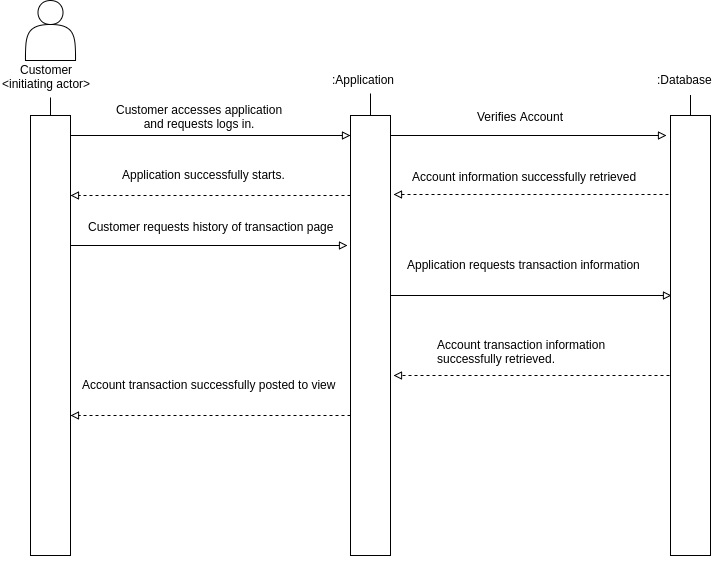

The diagram above was exported from draw.io. Its source (the exported page's mxGraphModel, read from the mxfile embedded in the PNG):
<mxGraphModel dx="872" dy="400" grid="1" gridSize="10" guides="1" tooltips="1" connect="1" arrows="1" fold="1" page="1" pageScale="1" pageWidth="850" pageHeight="1100" math="0" shadow="0">
  <root>
    <mxCell id="0" />
    <mxCell id="1" parent="0" />
    <mxCell id="2" value="" style="shape=actor;whiteSpace=wrap;html=1;" vertex="1" parent="1">
      <mxGeometry x="275" y="45" width="50" height="60" as="geometry" />
    </mxCell>
    <mxCell id="12" style="edgeStyle=orthogonalEdgeStyle;rounded=0;html=1;jettySize=auto;orthogonalLoop=1;entryX=0.5;entryY=0;endArrow=none;endFill=0;exitX=0.5;exitY=1.233;exitPerimeter=0;" edge="1" parent="1" source="5" target="8">
      <mxGeometry relative="1" as="geometry">
        <mxPoint x="330" y="180" as="targetPoint" />
        <Array as="points" />
      </mxGeometry>
    </mxCell>
    <mxCell id="5" value="&lt;div align=&quot;center&quot;&gt;Customer&lt;br&gt;&amp;lt;initiating actor&amp;gt;&lt;br&gt;&lt;/div&gt;" style="text;html=1;resizable=0;points=[];autosize=1;align=left;verticalAlign=top;spacingTop=-4;" vertex="1" parent="1">
      <mxGeometry x="250" y="105" width="100" height="30" as="geometry" />
    </mxCell>
    <mxCell id="23" style="edgeStyle=orthogonalEdgeStyle;rounded=0;html=1;endArrow=block;endFill=0;jettySize=auto;orthogonalLoop=1;exitX=1;exitY=0.295;exitPerimeter=0;entryX=-0.075;entryY=0.295;entryPerimeter=0;" edge="1" parent="1" source="8" target="14">
      <mxGeometry relative="1" as="geometry">
        <mxPoint x="570" y="290" as="targetPoint" />
        <Array as="points" />
        <mxPoint x="323" y="221" as="sourcePoint" />
      </mxGeometry>
    </mxCell>
    <mxCell id="24" value="Customer requests history of transaction page" style="text;html=1;resizable=0;points=[];align=center;verticalAlign=middle;labelBackgroundColor=none;" vertex="1" connectable="0" parent="23">
      <mxGeometry x="-0.2549" relative="1" as="geometry">
        <mxPoint x="37" y="-20" as="offset" />
      </mxGeometry>
    </mxCell>
    <mxCell id="8" value="" style="whiteSpace=wrap;html=1;" vertex="1" parent="1">
      <mxGeometry x="280" y="160" width="40" height="440" as="geometry" />
    </mxCell>
    <mxCell id="44" style="edgeStyle=orthogonalEdgeStyle;rounded=0;html=1;dashed=1;startArrow=none;startFill=0;endArrow=block;endFill=0;jettySize=auto;orthogonalLoop=1;exitX=0;exitY=0.182;exitPerimeter=0;" edge="1" parent="1" source="14">
      <mxGeometry relative="1" as="geometry">
        <mxPoint x="580" y="240" as="sourcePoint" />
        <mxPoint x="320" y="240" as="targetPoint" />
        <Array as="points" />
      </mxGeometry>
    </mxCell>
    <mxCell id="22" style="edgeStyle=orthogonalEdgeStyle;rounded=0;html=1;jettySize=auto;orthogonalLoop=1;entryX=0.5;entryY=0;endArrow=none;endFill=0;" edge="1" parent="1" target="14">
      <mxGeometry x="610" y="160" as="geometry">
        <mxPoint x="610" y="180" as="targetPoint" />
        <mxPoint x="620" y="138" as="sourcePoint" />
        <Array as="points">
          <mxPoint x="620" y="138" />
        </Array>
      </mxGeometry>
    </mxCell>
    <mxCell id="45" value="Application successfully starts.&lt;br&gt;" style="text;html=1;resizable=0;points=[];autosize=1;align=left;verticalAlign=top;spacingTop=-4;" vertex="1" parent="1">
      <mxGeometry x="370" y="210" width="180" height="20" as="geometry" />
    </mxCell>
    <mxCell id="59" value=":Application" style="text;html=1;resizable=0;points=[];autosize=1;align=left;verticalAlign=top;spacingTop=-4;" vertex="1" parent="1">
      <mxGeometry x="580" y="115" width="80" height="20" as="geometry" />
    </mxCell>
    <mxCell id="6623523b4f93e32c-107" style="edgeStyle=orthogonalEdgeStyle;shape=flexArrow;rounded=0;html=1;exitX=0.5;exitY=1;jettySize=auto;orthogonalLoop=1;width=11.11111111111111;endSize=0.9777777777777777;endWidth=0;" edge="1" parent="1" source="8" target="8">
      <mxGeometry relative="1" as="geometry" />
    </mxCell>
    <mxCell id="3ea1488be3de94dc-88" style="edgeStyle=orthogonalEdgeStyle;rounded=0;html=1;endArrow=block;endFill=0;jettySize=auto;orthogonalLoop=1;exitX=1;exitY=0.045;exitPerimeter=0;entryX=0;entryY=0.045;entryPerimeter=0;" edge="1" parent="1" source="8" target="14">
      <mxGeometry x="340" y="180" as="geometry">
        <mxPoint x="920" y="180" as="targetPoint" />
        <Array as="points" />
        <mxPoint x="340" y="180" as="sourcePoint" />
      </mxGeometry>
    </mxCell>
    <mxCell id="3ea1488be3de94dc-89" value="Customer accesses application&amp;nbsp;&lt;div&gt;and requests logs in.&amp;nbsp;&lt;/div&gt;" style="text;html=1;resizable=0;points=[];align=center;verticalAlign=middle;labelBackgroundColor=none;" vertex="1" connectable="0" parent="3ea1488be3de94dc-88">
      <mxGeometry x="-0.2549" relative="1" as="geometry">
        <mxPoint x="26" y="-20" as="offset" />
      </mxGeometry>
    </mxCell>
    <mxCell id="14" value="" style="whiteSpace=wrap;html=1;" vertex="1" parent="1">
      <mxGeometry x="600" y="160" width="40" height="440" as="geometry" />
    </mxCell>
    <mxCell id="3ea1488be3de94dc-104" value="&lt;div&gt;&lt;div&gt;Application requests transaction information&lt;/div&gt;&lt;/div&gt;" style="text;html=1;resizable=0;points=[];autosize=1;align=left;verticalAlign=top;spacingTop=-4;" vertex="1" parent="1">
      <mxGeometry x="655" y="300" width="250" height="20" as="geometry" />
    </mxCell>
    <mxCell id="57" value="" style="whiteSpace=wrap;html=1;" vertex="1" parent="1">
      <mxGeometry x="920" y="160" width="40" height="440" as="geometry" />
    </mxCell>
    <mxCell id="5910df486313d99f-68" value="" style="edgeStyle=orthogonalEdgeStyle;rounded=0;comic=0;html=1;shadow=0;startSize=16;endArrow=none;endFill=0;endSize=6;jettySize=auto;orthogonalLoop=1;" edge="1" parent="1" source="57">
      <mxGeometry relative="1" as="geometry">
        <mxPoint x="940" y="140" as="targetPoint" />
      </mxGeometry>
    </mxCell>
    <mxCell id="5910df486313d99f-69" value=":Database" style="text;html=1;resizable=0;points=[];autosize=1;align=left;verticalAlign=top;spacingTop=-4;" vertex="1" parent="1">
      <mxGeometry x="905" y="115" width="70" height="20" as="geometry" />
    </mxCell>
    <mxCell id="5910df486313d99f-72" style="edgeStyle=orthogonalEdgeStyle;rounded=0;html=1;endArrow=block;endFill=0;jettySize=auto;orthogonalLoop=1;exitX=1;exitY=0.045;exitPerimeter=0;entryX=-0.1;entryY=0.045;entryPerimeter=0;" edge="1" parent="1" source="14" target="57">
      <mxGeometry x="400" y="190" as="geometry">
        <mxPoint x="850" y="180" as="targetPoint" />
        <Array as="points" />
        <mxPoint x="690" y="180" as="sourcePoint" />
      </mxGeometry>
    </mxCell>
    <mxCell id="5910df486313d99f-73" value="Verifies Account" style="text;html=1;resizable=0;points=[];align=center;verticalAlign=middle;labelBackgroundColor=none;" vertex="1" connectable="0" parent="5910df486313d99f-72">
      <mxGeometry x="-0.2549" relative="1" as="geometry">
        <mxPoint x="26" y="-20" as="offset" />
      </mxGeometry>
    </mxCell>
    <mxCell id="5910df486313d99f-74" style="edgeStyle=orthogonalEdgeStyle;rounded=0;html=1;dashed=1;startArrow=none;startFill=0;endArrow=block;endFill=0;jettySize=auto;orthogonalLoop=1;entryX=1.075;entryY=0.18;entryPerimeter=0;exitX=-0.05;exitY=0.18;exitPerimeter=0;" edge="1" parent="1" source="57" target="14">
      <mxGeometry x="330" y="250" as="geometry">
        <mxPoint x="900" y="239" as="sourcePoint" />
        <mxPoint x="670" y="210" as="targetPoint" />
        <Array as="points" />
      </mxGeometry>
    </mxCell>
    <mxCell id="5910df486313d99f-75" value="Account information successfully retrieved" style="text;html=1;resizable=0;points=[];autosize=1;align=left;verticalAlign=top;spacingTop=-4;" vertex="1" parent="1">
      <mxGeometry x="660" y="212" width="240" height="20" as="geometry" />
    </mxCell>
    <mxCell id="3ea1488be3de94dc-103" style="edgeStyle=orthogonalEdgeStyle;rounded=0;html=1;startArrow=none;startFill=0;endArrow=block;endFill=0;jettySize=auto;orthogonalLoop=1;exitX=0.025;exitY=0.409;exitPerimeter=0;entryX=0.025;entryY=0.409;entryPerimeter=0;" edge="1" parent="1" target="57">
      <mxGeometry x="330" y="250" as="geometry">
        <mxPoint x="640" y="340" as="sourcePoint" />
        <mxPoint x="760" y="340" as="targetPoint" />
        <Array as="points" />
      </mxGeometry>
    </mxCell>
    <mxCell id="5910df486313d99f-77" style="edgeStyle=orthogonalEdgeStyle;rounded=0;html=1;dashed=1;startArrow=none;startFill=0;endArrow=block;endFill=0;jettySize=auto;orthogonalLoop=1;exitX=-0.025;exitY=0.591;exitPerimeter=0;entryX=1.075;entryY=0.591;entryPerimeter=0;" edge="1" parent="1" source="57" target="14">
      <mxGeometry x="330" y="431" as="geometry">
        <mxPoint x="890" y="420" as="sourcePoint" />
        <mxPoint x="710" y="420" as="targetPoint" />
        <Array as="points" />
      </mxGeometry>
    </mxCell>
    <mxCell id="5910df486313d99f-79" value="Account transaction information&amp;nbsp;&lt;div&gt;successfully retrieved.&lt;/div&gt;" style="text;html=1;resizable=0;points=[];autosize=1;align=left;verticalAlign=top;spacingTop=-4;" vertex="1" parent="1">
      <mxGeometry x="685" y="380" width="190" height="30" as="geometry" />
    </mxCell>
    <mxCell id="5910df486313d99f-80" style="edgeStyle=orthogonalEdgeStyle;rounded=0;html=1;dashed=1;startArrow=none;startFill=0;endArrow=block;endFill=0;jettySize=auto;orthogonalLoop=1;exitX=0;exitY=0.182;exitPerimeter=0;" edge="1" parent="1">
      <mxGeometry x="320" y="460" as="geometry">
        <mxPoint x="600" y="460" as="sourcePoint" />
        <mxPoint x="320" y="460" as="targetPoint" />
        <Array as="points" />
      </mxGeometry>
    </mxCell>
    <mxCell id="5910df486313d99f-81" value="Account transaction successfully posted to view" style="text;html=1;resizable=0;points=[];autosize=1;align=left;verticalAlign=top;spacingTop=-4;" vertex="1" parent="1">
      <mxGeometry x="330" y="420" width="270" height="20" as="geometry" />
    </mxCell>
  </root>
</mxGraphModel>